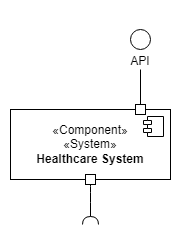

The diagram above was exported from draw.io. Its source (the exported page's mxGraphModel, read from the mxfile embedded in the PNG):
<mxGraphModel dx="449" dy="255" grid="1" gridSize="10" guides="1" tooltips="1" connect="1" arrows="1" fold="1" page="1" pageScale="1" pageWidth="827" pageHeight="1169" math="0" shadow="0">
  <root>
    <mxCell id="0" />
    <mxCell id="1" parent="0" />
    <mxCell id="k1yO1b0AyRUfy4XpI7KQ-11" value="«Component»&lt;div&gt;«System»&lt;br&gt;&lt;b&gt;Healthcare System&lt;/b&gt;&lt;/div&gt;" style="html=1;dropTarget=0;whiteSpace=wrap;" parent="1" vertex="1">
      <mxGeometry x="350" y="250" width="160" height="70" as="geometry" />
    </mxCell>
    <mxCell id="k1yO1b0AyRUfy4XpI7KQ-12" value="" style="shape=module;jettyWidth=8;jettyHeight=4;" parent="k1yO1b0AyRUfy4XpI7KQ-11" vertex="1">
      <mxGeometry x="1" width="20" height="20" relative="1" as="geometry">
        <mxPoint x="-27" y="7" as="offset" />
      </mxGeometry>
    </mxCell>
    <mxCell id="yezaJcdioR4BwKPc-LXy-1" value="" style="rounded=0;orthogonalLoop=1;jettySize=auto;html=1;endArrow=halfCircle;endFill=0;endSize=6;strokeWidth=1;sketch=0;fontSize=12;curved=1;" edge="1" target="yezaJcdioR4BwKPc-LXy-2" parent="1" source="yezaJcdioR4BwKPc-LXy-3">
      <mxGeometry relative="1" as="geometry">
        <mxPoint x="445" y="385" as="sourcePoint" />
      </mxGeometry>
    </mxCell>
    <mxCell id="yezaJcdioR4BwKPc-LXy-2" value="" style="ellipse;whiteSpace=wrap;html=1;align=center;aspect=fixed;fillColor=none;strokeColor=none;resizable=0;perimeter=centerPerimeter;rotatable=0;allowArrows=0;points=[];outlineConnect=1;" vertex="1" parent="1">
      <mxGeometry x="425" y="360" width="10" height="10" as="geometry" />
    </mxCell>
    <mxCell id="yezaJcdioR4BwKPc-LXy-3" value="" style="whiteSpace=wrap;html=1;aspect=fixed;" vertex="1" parent="1">
      <mxGeometry x="425" y="315" width="10" height="10" as="geometry" />
    </mxCell>
    <mxCell id="yezaJcdioR4BwKPc-LXy-6" value="" style="whiteSpace=wrap;html=1;aspect=fixed;" vertex="1" parent="1">
      <mxGeometry x="475" y="245" width="10" height="10" as="geometry" />
    </mxCell>
    <mxCell id="yezaJcdioR4BwKPc-LXy-7" value="&lt;div&gt;&lt;br&gt;&lt;/div&gt;&lt;div&gt;&lt;br&gt;&lt;/div&gt;&lt;div&gt;&lt;br&gt;API&lt;/div&gt;" style="ellipse;whiteSpace=wrap;html=1;aspect=fixed;" vertex="1" parent="1">
      <mxGeometry x="470" y="170" width="20" height="20" as="geometry" />
    </mxCell>
    <mxCell id="yezaJcdioR4BwKPc-LXy-10" value="" style="endArrow=none;html=1;rounded=0;exitX=0.5;exitY=0;exitDx=0;exitDy=0;" edge="1" parent="1" source="yezaJcdioR4BwKPc-LXy-6">
      <mxGeometry width="50" height="50" relative="1" as="geometry">
        <mxPoint x="420" y="270" as="sourcePoint" />
        <mxPoint x="480" y="210" as="targetPoint" />
      </mxGeometry>
    </mxCell>
  </root>
</mxGraphModel>